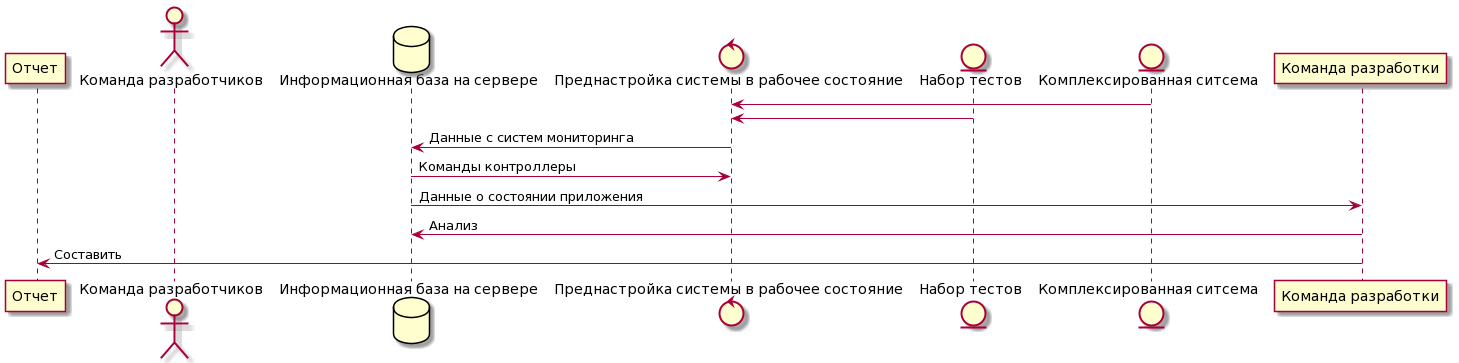

The diagram above was rendered by PlantUML. Its source (embedded in the PNG):
@startuml
participant Отчет
actor "Команда разработчиков"
database "Информационная база на сервере"
control "Преднастройка системы в рабочее состояние"
entity "Набор тестов"
entity "Комплексированная ситсема"

"Комплексированная ситсема" -> "Преднастройка системы в рабочее состояние"
"Набор тестов" -> "Преднастройка системы в рабочее состояние"
"Преднастройка системы в рабочее состояние" -> "Информационная база на сервере": Данные с систем мониторинга
"Информационная база на сервере" -> "Преднастройка системы в рабочее состояние": Команды контроллеры
"Информационная база на сервере" -> "Команда разработки": Данные о состоянии приложения
"Команда разработки" -> "Информационная база на сервере": Анализ 
"Команда разработки" -> Отчет: Составить
@enduml